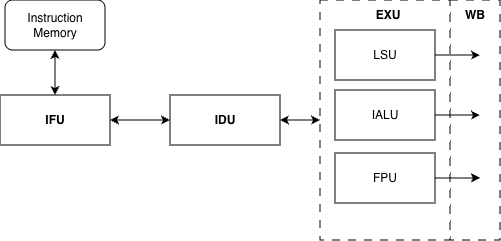

The diagram above was exported from draw.io. Its source (the exported page's mxGraphModel, read from the mxfile embedded in the PNG):
<mxGraphModel dx="629" dy="412" grid="1" gridSize="10" guides="1" tooltips="1" connect="1" arrows="1" fold="1" page="1" pageScale="1" pageWidth="827" pageHeight="1169" math="0" shadow="0">
  <root>
    <mxCell id="0" />
    <mxCell id="1" parent="0" />
    <mxCell id="Z8V5gx1SiZcSR8p-Qqd0-13" parent="1" style="rounded=0;whiteSpace=wrap;html=1;dashed=1;dashPattern=8 8;" value="" vertex="1">
      <mxGeometry height="240" width="50" x="700" y="210" as="geometry" />
    </mxCell>
    <mxCell id="Z8V5gx1SiZcSR8p-Qqd0-6" edge="1" parent="1" source="Z8V5gx1SiZcSR8p-Qqd0-1" style="edgeStyle=orthogonalEdgeStyle;rounded=0;orthogonalLoop=1;jettySize=auto;html=1;exitX=1;exitY=0.5;exitDx=0;exitDy=0;entryX=0;entryY=0.5;entryDx=0;entryDy=0;startArrow=classic;startFill=1;" target="Z8V5gx1SiZcSR8p-Qqd0-5">
      <mxGeometry relative="1" as="geometry" />
    </mxCell>
    <mxCell id="Z8V5gx1SiZcSR8p-Qqd0-1" parent="1" style="rounded=0;whiteSpace=wrap;html=1;" value="&lt;b&gt;IFU&lt;/b&gt;" vertex="1">
      <mxGeometry height="50" width="110" x="250" y="305" as="geometry" />
    </mxCell>
    <mxCell id="Z8V5gx1SiZcSR8p-Qqd0-4" edge="1" parent="1" source="Z8V5gx1SiZcSR8p-Qqd0-2" style="edgeStyle=orthogonalEdgeStyle;rounded=0;orthogonalLoop=1;jettySize=auto;html=1;exitX=0.5;exitY=1;exitDx=0;exitDy=0;entryX=0.5;entryY=0;entryDx=0;entryDy=0;startArrow=classic;startFill=1;" target="Z8V5gx1SiZcSR8p-Qqd0-1">
      <mxGeometry relative="1" as="geometry" />
    </mxCell>
    <mxCell id="Z8V5gx1SiZcSR8p-Qqd0-2" parent="1" style="rounded=1;whiteSpace=wrap;html=1;" value="Instruction Memory" vertex="1">
      <mxGeometry height="50" width="100" x="255" y="210" as="geometry" />
    </mxCell>
    <mxCell id="Z8V5gx1SiZcSR8p-Qqd0-9" edge="1" parent="1" source="Z8V5gx1SiZcSR8p-Qqd0-5" style="edgeStyle=orthogonalEdgeStyle;rounded=0;orthogonalLoop=1;jettySize=auto;html=1;exitX=1;exitY=0.5;exitDx=0;exitDy=0;entryX=0;entryY=0.5;entryDx=0;entryDy=0;startArrow=classic;startFill=1;" target="Z8V5gx1SiZcSR8p-Qqd0-7">
      <mxGeometry relative="1" as="geometry" />
    </mxCell>
    <mxCell id="Z8V5gx1SiZcSR8p-Qqd0-5" parent="1" style="rounded=0;whiteSpace=wrap;html=1;" value="&lt;b&gt;IDU&lt;/b&gt;" vertex="1">
      <mxGeometry height="50" width="110" x="420" y="305" as="geometry" />
    </mxCell>
    <mxCell id="Z8V5gx1SiZcSR8p-Qqd0-7" parent="1" style="rounded=0;whiteSpace=wrap;html=1;dashed=1;dashPattern=8 8;" value="" vertex="1">
      <mxGeometry height="240" width="130" x="570" y="210" as="geometry" />
    </mxCell>
    <mxCell id="Z8V5gx1SiZcSR8p-Qqd0-8" parent="1" style="text;html=1;whiteSpace=wrap;strokeColor=none;fillColor=none;align=center;verticalAlign=middle;rounded=0;fontStyle=1" value="EXU" vertex="1">
      <mxGeometry height="30" width="60" x="608" y="210" as="geometry" />
    </mxCell>
    <mxCell id="Z8V5gx1SiZcSR8p-Qqd0-16" edge="1" parent="1" source="Z8V5gx1SiZcSR8p-Qqd0-10" style="edgeStyle=orthogonalEdgeStyle;rounded=0;orthogonalLoop=1;jettySize=auto;html=1;exitX=1;exitY=0.5;exitDx=0;exitDy=0;">
      <mxGeometry relative="1" as="geometry">
        <mxPoint x="730.0000000000002" y="265.1111111111111" as="targetPoint" />
      </mxGeometry>
    </mxCell>
    <mxCell id="Z8V5gx1SiZcSR8p-Qqd0-10" parent="1" style="rounded=0;whiteSpace=wrap;html=1;" value="LSU" vertex="1">
      <mxGeometry height="50" width="100" x="585" y="240" as="geometry" />
    </mxCell>
    <mxCell id="Z8V5gx1SiZcSR8p-Qqd0-17" edge="1" parent="1" source="Z8V5gx1SiZcSR8p-Qqd0-11" style="edgeStyle=orthogonalEdgeStyle;rounded=0;orthogonalLoop=1;jettySize=auto;html=1;exitX=1;exitY=0.5;exitDx=0;exitDy=0;">
      <mxGeometry relative="1" as="geometry">
        <mxPoint x="730.0000000000002" y="325.1111111111111" as="targetPoint" />
      </mxGeometry>
    </mxCell>
    <mxCell id="Z8V5gx1SiZcSR8p-Qqd0-11" parent="1" style="rounded=0;whiteSpace=wrap;html=1;" value="IALU" vertex="1">
      <mxGeometry height="50" width="100" x="585" y="300" as="geometry" />
    </mxCell>
    <mxCell id="Z8V5gx1SiZcSR8p-Qqd0-18" edge="1" parent="1" source="Z8V5gx1SiZcSR8p-Qqd0-12" style="edgeStyle=orthogonalEdgeStyle;rounded=0;orthogonalLoop=1;jettySize=auto;html=1;exitX=1;exitY=0.5;exitDx=0;exitDy=0;">
      <mxGeometry relative="1" as="geometry">
        <mxPoint x="730.0000000000002" y="387.8888888888889" as="targetPoint" />
      </mxGeometry>
    </mxCell>
    <mxCell id="Z8V5gx1SiZcSR8p-Qqd0-12" parent="1" style="rounded=0;whiteSpace=wrap;html=1;" value="FPU" vertex="1">
      <mxGeometry height="50" width="100" x="585" y="363" as="geometry" />
    </mxCell>
    <mxCell id="Z8V5gx1SiZcSR8p-Qqd0-14" parent="1" style="text;html=1;whiteSpace=wrap;strokeColor=none;fillColor=none;align=center;verticalAlign=middle;rounded=0;fontStyle=1" value="WB" vertex="1">
      <mxGeometry height="30" width="40" x="705" y="210" as="geometry" />
    </mxCell>
  </root>
</mxGraphModel>